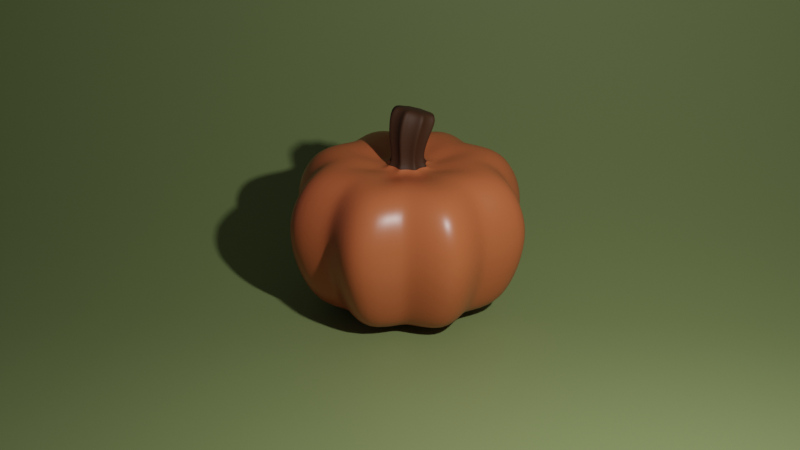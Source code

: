 # Source: pumpkin.blend  (saved by Blender 3.6.11; exported with 4.5.12 LTS)
import bpy
from mathutils import Matrix  # noqa: F401  (used for matrix-valued properties, if any)

bpy.ops.wm.read_factory_settings(use_empty=True)
scene = bpy.context.scene
scene.name = 'Scene'

# ---- collections
col_collection = bpy.data.collections.new('Collection'); scene.collection.children.link(col_collection)

# ---- materials (node trees are filled in below, after node groups)
mat_pumpkin = bpy.data.materials.new('pumpkin')
mat_pumpkin.use_transparent_shadow = False
mat_stem = bpy.data.materials.new('stem')
mat_stem.use_transparent_shadow = False
mat_backdrop = bpy.data.materials.new('backdrop')
mat_backdrop.use_transparent_shadow = False

# ---- material node trees
mat_pumpkin.use_nodes = True; mat_pumpkin.node_tree.nodes.clear()
_N = mat_pumpkin.node_tree.nodes; _L = mat_pumpkin.node_tree.links
n0 = _N.new('ShaderNodeBsdfPrincipled'); n0.name = 'Principled BSDF'; n0.location = (10, 300)
n0.distribution = 'GGX'
n0.subsurface_method = 'RANDOM_WALK_SKIN'
n0.inputs[0].default_value = (0.4936, 0.1193, 0.04273, 1.0)
n0.inputs[2].default_value = 0.35
n0.inputs[3].default_value = 1.45
n0.inputs[27].default_value = (0.0, 0.0, 0.0, 1.0)
n0.inputs[28].default_value = 1.0
n1 = _N.new('ShaderNodeOutputMaterial'); n1.name = 'Material Output'; n1.location = (300, 300)
_L.new(n0.outputs[0], n1.inputs[0])
n1.is_active_output = True
mat_stem.use_nodes = True; mat_stem.node_tree.nodes.clear()
_N = mat_stem.node_tree.nodes; _L = mat_stem.node_tree.links
n0 = _N.new('ShaderNodeBsdfPrincipled'); n0.name = 'Principled BSDF'; n0.location = (-4, 295)
n0.distribution = 'GGX'
n0.subsurface_method = 'RANDOM_WALK_SKIN'
n0.inputs[0].default_value = (0.04364, 0.01455, 0.003033, 1.0)
n0.inputs[2].default_value = 0.7076
n0.inputs[3].default_value = 1.45
n0.inputs[27].default_value = (0.0, 0.0, 0.0, 1.0)
n0.inputs[28].default_value = 1.0
n1 = _N.new('ShaderNodeOutputMaterial'); n1.name = 'Material Output'; n1.location = (286, 295)
_L.new(n0.outputs[0], n1.inputs[0])
n1.is_active_output = True
mat_backdrop.use_nodes = True; mat_backdrop.node_tree.nodes.clear()
_N = mat_backdrop.node_tree.nodes; _L = mat_backdrop.node_tree.links
n0 = _N.new('ShaderNodeBsdfPrincipled'); n0.name = 'Principled BSDF'; n0.location = (10, 300)
n0.distribution = 'GGX'
n0.subsurface_method = 'RANDOM_WALK_SKIN'
n0.inputs[0].default_value = (0.2155, 0.2715, 0.1061, 1.0)
n0.inputs[3].default_value = 1.45
n0.inputs[27].default_value = (0.0, 0.0, 0.0, 1.0)
n0.inputs[28].default_value = 1.0
n1 = _N.new('ShaderNodeOutputMaterial'); n1.name = 'Material Output'; n1.location = (300, 300)
_L.new(n0.outputs[0], n1.inputs[0])
n1.is_active_output = True

# ---- world
world_world = bpy.data.worlds.new('World'); scene.world = world_world
world_world.use_nodes = True; world_world.node_tree.nodes.clear()
_N = world_world.node_tree.nodes; _L = world_world.node_tree.links
n0 = _N.new('ShaderNodeOutputWorld'); n0.name = 'World Output'; n0.location = (300, 300)
n1 = _N.new('ShaderNodeBackground'); n1.name = 'Background'; n1.location = (10, 300)
n1.inputs[0].default_value = (0.05088, 0.05088, 0.05088, 1.0)
_L.new(n1.outputs[0], n0.inputs[0])
n0.is_active_output = True
world_world.color = (0.05088, 0.05088, 0.05088)
world_world.use_sun_shadow = False
world_world.sun_shadow_jitter_overblur = 0.0

# ---- cameras
cam_camera = bpy.data.cameras.new('Camera')
cam_camera.clip_end = 100.0
cam_camera.ortho_scale = 7.314

# ---- lights
light_light = bpy.data.lights.new('Light', 'POINT')
light_light.transmission_factor = 0.0
light_light.energy = 700.0
light_light.shadow_soft_size = 0.1
light_light.shadow_maximum_resolution = 0.006
light_light.use_absolute_resolution = True

# ---- meshes
me_sphere = bpy.data.meshes.new('Sphere')
me_sphere.from_pydata([(0.04304, 0.1039, 0.5262), (0.1671, 0.4035, 0.6079), (0.2426, 0.5857, 0.629), (0.3088, 0.7455, 0.6052), (0.3631, 0.8766, 0.5206), (0.4035, 0.9741, 0.3774), (0.4279, 1.033, 0.1939), (0.4271, 1.031, -0.0122), (0.4055, 0.9789, -0.2137), (0.3755, 0.9065, -0.3895), (0.3379, 0.8158, -0.5228), (0.2874, 0.6938, -0.6015), (0.2258, 0.5451, -0.6237), (0.1555, 0.3755, -0.6041), (0.07929, 0.1914, -0.5699), (0.1039, 0.04304, 0.5262), (0.4035, 0.1671, 0.6079), (0.5857, 0.2426, 0.629), (0.7455, 0.3088, 0.6052), (0.8766, 0.3631, 0.5206), (0.9741, 0.4035, 0.3774), (1.033, 0.4279, 0.1939), (1.031, 0.4271, -0.0122), (0.9789, 0.4055, -0.2137), (0.9065, 0.3755, -0.3895), (0.8158, 0.3379, -0.5228), (0.6938, 0.2874, -0.6015), (0.5451, 0.2258, -0.6237), (0.3755, 0.1555, -0.6041), (0.1914, 0.07929, -0.5699), (0.1039, -0.04304, 0.5262), (0.4035, -0.1671, 0.6079), (0.5857, -0.2426, 0.629), (0.7455, -0.3088, 0.6052), (0.8766, -0.3631, 0.5206), (0.9741, -0.4035, 0.3774), (1.033, -0.4279, 0.1939), (1.031, -0.4271, -0.0122), (0.9789, -0.4055, -0.2137), (0.9065, -0.3755, -0.3895), (0.8158, -0.3379, -0.5228), (0.6938, -0.2874, -0.6015), (0.5451, -0.2258, -0.6237), (0.3755, -0.1555, -0.6041), (0.1914, -0.07929, -0.5699), (0.04304, -0.1039, 0.5262), (0.1671, -0.4035, 0.6079), (0.2426, -0.5858, 0.629), (0.3088, -0.7455, 0.6052), (0.3631, -0.8766, 0.5206), (0.4035, -0.9741, 0.3774), (0.4279, -1.033, 0.1939), (0.4271, -1.031, -0.0122), (0.4055, -0.9789, -0.2137), (0.3755, -0.9065, -0.3895), (0.3379, -0.8158, -0.5228), (0.2874, -0.6938, -0.6015), (0.2258, -0.5451, -0.6237), (0.1555, -0.3755, -0.6041), (0.07929, -0.1914, -0.5699), (-0.04304, -0.1039, 0.5262), (-0.1671, -0.4035, 0.6079), (-0.2426, -0.5857, 0.629), (-0.3088, -0.7455, 0.6052), (-0.3631, -0.8766, 0.5206), (-0.4035, -0.9741, 0.3774), (-0.4279, -1.033, 0.1939), (-0.4271, -1.031, -0.0122), (-0.4055, -0.9789, -0.2137), (-0.3755, -0.9065, -0.3895), (-0.3379, -0.8158, -0.5228), (-0.2874, -0.6938, -0.6015), (-0.2258, -0.5451, -0.6237), (-0.1555, -0.3755, -0.6041), (-0.07929, -0.1914, -0.5699), (-0.1039, -0.04304, 0.5262), (-0.4035, -0.1671, 0.6079), (-0.5858, -0.2426, 0.629), (-0.7455, -0.3088, 0.6052), (-0.8766, -0.3631, 0.5206), (-0.9741, -0.4035, 0.3774), (-1.033, -0.4279, 0.1939), (-1.031, -0.4271, -0.0122), (-0.9789, -0.4055, -0.2137), (-0.9065, -0.3755, -0.3895), (-0.8158, -0.3379, -0.5228), (-0.6938, -0.2874, -0.6015), (-0.5451, -0.2258, -0.6237), (-0.3755, -0.1555, -0.6041), (-0.1914, -0.07929, -0.5699), (-0.1039, 0.04304, 0.5262), (-0.4035, 0.1671, 0.6079), (-0.5857, 0.2426, 0.629), (-0.7455, 0.3088, 0.6052), (-0.8766, 0.3631, 0.5206), (-0.9741, 0.4035, 0.3774), (-1.033, 0.4279, 0.1939), (-1.031, 0.4271, -0.0122), (-0.9789, 0.4055, -0.2137), (-0.9065, 0.3755, -0.3895), (-0.8158, 0.3379, -0.5228), (-0.6938, 0.2874, -0.6015), (-0.5451, 0.2258, -0.6237), (-0.3755, 0.1555, -0.6041), (-0.1914, 0.07929, -0.5699), (-0.04304, 0.1039, 0.5262), (-0.1671, 0.4035, 0.6079), (-0.2426, 0.5858, 0.629), (-0.3088, 0.7455, 0.6052), (-0.3631, 0.8766, 0.5206), (-0.4035, 0.9741, 0.3774), (-0.4279, 1.033, 0.1939), (-0.4271, 1.031, -0.0122), (-0.4055, 0.9789, -0.2137), (-0.3755, 0.9065, -0.3895), (-0.3379, 0.8158, -0.5228), (-0.2874, 0.6938, -0.6015), (-0.2258, 0.5451, -0.6237), (-0.1555, 0.3755, -0.6041), (-0.07929, 0.1914, -0.5699), (-0.0182, 0.09131, 0.5262), (0.0182, 0.09131, 0.5262), (0.03603, 0.3498, 0.6079), (-0.03603, 0.3498, 0.6079), (0.036, 0.6424, 0.6052), (-0.036, 0.6424, 0.6052), (-0.03595, 0.8379, 0.3774), (0.03595, 0.8379, 0.3774), (0.0359, 0.8882, 0.1938), (-0.0359, 0.8882, 0.1938), (0.034, 0.8413, -0.2139), (-0.034, 0.8413, -0.2139), (0.03348, 0.7022, -0.5228), (-0.03348, 0.7022, -0.5228), (-0.03352, 0.4706, -0.6237), (0.03352, 0.4706, -0.6237), (0.03353, 0.3255, -0.6041), (-0.03353, 0.3255, -0.6041), (0.03353, 0.1681, -0.5699), (-0.03353, 0.1681, -0.5699), (0.05159, 0.07748, 0.5262), (0.07733, 0.05173, 0.5262), (0.2727, 0.2219, 0.6079), (0.2217, 0.2728, 0.6079), (0.3829, 0.3322, 0.629), (0.332, 0.3831, 0.629), (0.4796, 0.4288, 0.6052), (0.4287, 0.4797, 0.6052), (0.5589, 0.5081, 0.5206), (0.508, 0.559, 0.5206), (0.6178, 0.5671, 0.3774), (0.5669, 0.6179, 0.3774), (0.6533, 0.6027, 0.1938), (0.6026, 0.6535, 0.1938), (0.6512, 0.6017, -0.0125), (0.6016, 0.6514, -0.0125), (0.6188, 0.5709, -0.2139), (0.5707, 0.619, -0.2139), (0.5749, 0.5277, -0.3895), (0.5276, 0.5751, -0.3895), (0.5201, 0.4729, -0.5228), (0.4727, 0.5202, -0.5228), (0.4463, 0.3991, -0.6015), (0.3989, 0.4464, -0.6015), (0.3564, 0.3091, -0.6237), (0.309, 0.3565, -0.6237), (0.2538, 0.2065, -0.6041), (0.2064, 0.2539, -0.6041), (0.1424, 0.09517, -0.5699), (0.09502, 0.1426, -0.5699), (0.09116, 0.01835, 0.5262), (0.09116, -0.01805, 0.5262), (0.3496, -0.03588, 0.6079), (0.3496, 0.03617, 0.6079), (0.5055, -0.03586, 0.629), (0.5055, 0.03616, 0.629), (0.6422, -0.03585, 0.6052), (0.6422, 0.03614, 0.6052), (0.7544, -0.03582, 0.5206), (0.7544, 0.03612, 0.5206), (0.8377, -0.0358, 0.3774), (0.8377, 0.0361, 0.3774), (0.888, -0.03575, 0.1938), (0.888, 0.03605, 0.1938), (0.8858, -0.03497, -0.0125), (0.8858, 0.03527, -0.0125), (0.8411, -0.03386, -0.2139), (0.8411, 0.03415, -0.2139), (0.7796, -0.03331, -0.3895), (0.7796, 0.03361, -0.3895), (0.702, -0.03333, -0.5228), (0.702, 0.03363, -0.5228), (0.5977, -0.03335, -0.6015), (0.5977, 0.03365, -0.6015), (0.4705, -0.03337, -0.6237), (0.4705, 0.03366, -0.6237), (0.3254, -0.03338, -0.6041), (0.3254, 0.03368, -0.6041), (0.1679, -0.03338, -0.5699), (0.1679, 0.03368, -0.5699), (0.07733, -0.05144, 0.5262), (0.05159, -0.07718, 0.5262), (0.2217, -0.2725, 0.6079), (0.2727, -0.2216, 0.6079), (0.332, -0.3828, 0.629), (0.3829, -0.3319, 0.629), (0.4287, -0.4794, 0.6052), (0.4796, -0.4285, 0.6052), (0.508, -0.5587, 0.5206), (0.5589, -0.5078, 0.5206), (0.5669, -0.6176, 0.3774), (0.6178, -0.5668, 0.3774), (0.6026, -0.6532, 0.1938), (0.6533, -0.6024, 0.1938), (0.6015, -0.6511, -0.0125), (0.6512, -0.6014, -0.0125), (0.5707, -0.6187, -0.2139), (0.6188, -0.5706, -0.2139), (0.5276, -0.5748, -0.3895), (0.5749, -0.5274, -0.3895), (0.4727, -0.5199, -0.5228), (0.5201, -0.4726, -0.5228), (0.3989, -0.4461, -0.6015), (0.4463, -0.3988, -0.6015), (0.309, -0.3562, -0.6237), (0.3564, -0.3088, -0.6237), (0.2064, -0.2536, -0.6041), (0.2538, -0.2062, -0.6041), (0.09502, -0.1423, -0.5699), (0.1424, -0.09487, -0.5699), (0.0182, -0.09101, 0.5262), (-0.0182, -0.09101, 0.5262), (-0.03603, -0.3495, 0.6079), (0.03603, -0.3495, 0.6079), (-0.03601, -0.5054, 0.629), (0.03601, -0.5054, 0.629), (-0.036, -0.6421, 0.6052), (0.036, -0.6421, 0.6052), (-0.03597, -0.7542, 0.5206), (0.03597, -0.7542, 0.5206), (-0.03595, -0.8376, 0.3774), (0.03595, -0.8376, 0.3774), (-0.0359, -0.8879, 0.1938), (0.0359, -0.8879, 0.1938), (-0.03512, -0.8857, -0.0125), (0.03512, -0.8857, -0.0125), (-0.034, -0.841, -0.2139), (0.034, -0.841, -0.2139), (-0.03346, -0.7794, -0.3895), (0.03346, -0.7794, -0.3895), (-0.03348, -0.7019, -0.5228), (0.03348, -0.7019, -0.5228), (-0.0335, -0.5975, -0.6015), (0.0335, -0.5975, -0.6015), (-0.03352, -0.4703, -0.6237), (0.03351, -0.4703, -0.6237), (-0.03353, -0.3252, -0.6041), (0.03353, -0.3252, -0.6041), (-0.03353, -0.1678, -0.5699), (0.03353, -0.1678, -0.5699), (0.03353, 0.08111, -0.5605), (0.08096, 0.03368, -0.5605), (0.08096, -0.03339, -0.5605), (0.03353, -0.08081, -0.5605), (-0.03353, -0.08081, -0.5605), (-0.08096, -0.03339, -0.5605), (-0.08096, 0.03368, -0.5605), (-0.03353, 0.08111, -0.5605), (-0.05159, -0.07718, 0.5262), (-0.07733, -0.05144, 0.5262), (-0.2727, -0.2216, 0.6079), (-0.2217, -0.2725, 0.6079), (-0.3829, -0.3319, 0.629), (-0.332, -0.3828, 0.629), (-0.4796, -0.4285, 0.6052), (-0.4287, -0.4794, 0.6052), (-0.5589, -0.5078, 0.5206), (-0.508, -0.5587, 0.5206), (-0.6178, -0.5668, 0.3774), (-0.5669, -0.6176, 0.3774), (-0.6533, -0.6024, 0.1938), (-0.6026, -0.6532, 0.1938), (-0.6512, -0.6014, -0.0125), (-0.6016, -0.6511, -0.0125), (-0.6188, -0.5706, -0.2139), (-0.5707, -0.6187, -0.2139), (-0.5749, -0.5274, -0.3895), (-0.5276, -0.5748, -0.3895), (-0.5201, -0.4726, -0.5228), (-0.4727, -0.5199, -0.5228), (-0.4463, -0.3988, -0.6015), (-0.3989, -0.4461, -0.6015), (-0.3564, -0.3088, -0.6237), (-0.309, -0.3562, -0.6237), (-0.2538, -0.2062, -0.6041), (-0.2064, -0.2536, -0.6041), (-0.1424, -0.09487, -0.5699), (-0.09502, -0.1423, -0.5699), (-0.09116, 0.01835, 0.5262), (-0.09116, -0.01805, 0.5262), (-0.3496, 0.03617, 0.6079), (-0.3496, -0.03588, 0.6079), (-0.5055, 0.03616, 0.629), (-0.5055, -0.03586, 0.629), (-0.6422, 0.03615, 0.6052), (-0.6422, -0.03585, 0.6052), (-0.7544, 0.03612, 0.5206), (-0.7544, -0.03582, 0.5206), (-0.8377, 0.0361, 0.3774), (-0.8377, -0.0358, 0.3774), (-0.888, 0.03605, 0.1938), (-0.888, -0.03575, 0.1938), (-0.8858, 0.03527, -0.0125), (-0.8858, -0.03497, -0.0125), (-0.8411, 0.03415, -0.2139), (-0.8411, -0.03386, -0.2139), (-0.7796, 0.03361, -0.3895), (-0.7796, -0.03331, -0.3895), (-0.702, 0.03363, -0.5228), (-0.702, -0.03333, -0.5228), (-0.5977, 0.03365, -0.6015), (-0.5977, -0.03335, -0.6015), (-0.4705, 0.03366, -0.6237), (-0.4705, -0.03337, -0.6237), (-0.3254, 0.03368, -0.6041), (-0.3254, -0.03338, -0.6041), (-0.1679, 0.03368, -0.5699), (-0.1679, -0.03338, -0.5699), (-0.07733, 0.05173, 0.5262), (-0.05158, 0.07748, 0.5262), (-0.2217, 0.2728, 0.6079), (-0.2727, 0.2219, 0.6079), (-0.332, 0.3831, 0.629), (-0.3829, 0.3322, 0.629), (-0.4287, 0.4797, 0.6052), (-0.4796, 0.4288, 0.6052), (-0.508, 0.559, 0.5206), (-0.5589, 0.5081, 0.5206), (-0.5669, 0.6179, 0.3774), (-0.6178, 0.5671, 0.3774), (-0.6026, 0.6535, 0.1938), (-0.6533, 0.6027, 0.1938), (-0.6015, 0.6514, -0.0125), (-0.6512, 0.6017, -0.0125), (-0.5707, 0.619, -0.2139), (-0.6188, 0.5709, -0.2139), (-0.5276, 0.5751, -0.3895), (-0.5749, 0.5277, -0.3895), (-0.4727, 0.5202, -0.5228), (-0.5201, 0.4729, -0.5228), (-0.3989, 0.4464, -0.6015), (-0.4463, 0.3991, -0.6015), (-0.309, 0.3565, -0.6237), (-0.3564, 0.3091, -0.6237), (-0.2064, 0.2539, -0.6041), (-0.2538, 0.2065, -0.6041), (-0.09502, 0.1426, -0.5699), (-0.1424, 0.09517, -0.5699), (0.03601, 0.5057, 0.629), (-0.03601, 0.5057, 0.629), (0.03597, 0.7545, 0.5206), (-0.03597, 0.7545, 0.5206), (0.03512, 0.886, -0.0125), (-0.03512, 0.886, -0.0125), (0.03346, 0.7797, -0.3895), (-0.03346, 0.7797, -0.3895), (0.0335, 0.5978, -0.6015), (-0.0335, 0.5978, -0.6015), (-0.08699, 0.1105, 1.036), (-0.08699, 0.04175, 1.058), (-0.03603, -0.006882, 1.074), (0.03603, -0.006882, 1.074), (0.08699, 0.04175, 1.058), (0.08699, 0.1105, 1.036), (0.03603, 0.1592, 1.02), (-0.03603, 0.1592, 1.02), (-0.03655, 0.2431, 0.9653), (0.03655, 0.2431, 0.9653), (0.1036, 0.2166, 0.9738), (0.1553, 0.1673, 0.9898), (0.183, 0.1033, 1.01), (0.183, 0.03355, 1.033), (0.1553, -0.03042, 1.054), (0.1036, -0.07975, 1.069), (0.03655, -0.1062, 1.078), (-0.03655, -0.1062, 1.078), (-0.1036, -0.07975, 1.069), (-0.1553, -0.03042, 1.054), (-0.183, 0.1033, 1.01), (-0.183, 0.03355, 1.033), (-0.1553, 0.1673, 0.9898), (-0.1036, 0.2166, 0.9738), (-0.08643, 0.2695, 0.9593), (0.08643, 0.2695, 0.9593), (0.2087, 0.1529, 0.9958), (0.2087, -0.0121, 1.047), (0.08643, -0.1287, 1.084), (-0.08643, -0.1287, 1.084), (-0.2087, -0.0121, 1.047), (-0.2087, 0.1529, 0.9958), (-0.02911, -0.1596, 0.8542), (-0.06884, -0.1801, 0.8578), (-0.0825, -0.1383, 0.8492), (0.1662, 0.04694, 0.8054), (-0.1458, -0.04694, 0.8274), (-0.0825, 0.1006, 0.7923), (0.1237, 0.06087, 0.8018), (0.02911, 0.122, 0.7872), (-0.1237, 0.06087, 0.8018), (0.0825, 0.1006, 0.7923), (0.06884, 0.141, 0.7837), (-0.02911, 0.122, 0.7872), (-0.06884, 0.141, 0.7837), (0.02911, -0.1596, 0.8542), (0.06884, -0.1801, 0.8578), (-0.1662, -0.08604, 0.8361), (-0.1237, -0.0985, 0.8397), (0.1458, -0.04694, 0.8274), (0.1458, 0.009302, 0.814), (-0.1662, 0.04694, 0.8054), (-0.1458, 0.009302, 0.814), (0.0825, -0.1383, 0.8492), (0.1237, -0.0985, 0.8397), (0.1662, -0.08604, 0.8361)], [], [(366, 132, 10, 11), (107, 106, 123, 359), (116, 115, 133, 367), (109, 108, 125, 361), (132, 364, 9, 10), (124, 358, 2, 3), (117, 116, 367, 134), (110, 109, 361, 126), (135, 366, 11, 12), (127, 360, 4, 5), (260, 138, 14), (112, 111, 129, 363), (267, 119, 139), (114, 113, 131, 365), (403, 406, 379, 394), (144, 142, 16, 17), (261, 168, 29), (158, 156, 23, 24), (401, 400, 385, 397), (160, 158, 24, 25), (146, 144, 17, 18), (162, 160, 25, 26), (148, 146, 18, 19), (164, 162, 26, 27), (150, 148, 19, 20), (166, 164, 27, 28), (152, 150, 20, 21), (168, 166, 28, 29), (154, 152, 21, 22), (260, 14, 169), (156, 154, 22, 23), (4, 3, 147, 149), (12, 11, 163, 165), (5, 4, 149, 151), (13, 12, 165, 167), (6, 5, 151, 153), (14, 13, 167, 169), (7, 6, 153, 155), (1, 0, 140, 143), (172, 171, 30, 31), (8, 7, 155, 157), (400, 413, 384, 385), (9, 8, 157, 159), (2, 1, 143, 145), (10, 9, 159, 161), (3, 2, 145, 147), (11, 10, 161, 163), (188, 186, 38, 39), (402, 401, 397, 386), (190, 188, 39, 40), (176, 174, 32, 33), (192, 190, 40, 41), (178, 176, 33, 34), (194, 192, 41, 42), (180, 178, 34, 35), (196, 194, 42, 43), (182, 180, 35, 36), (198, 196, 43, 44), (184, 182, 36, 37), (261, 29, 199), (186, 184, 37, 38), (174, 172, 31, 32), (262, 198, 44), (27, 26, 193, 195), (20, 19, 179, 181), (28, 27, 195, 197), (21, 20, 181, 183), (29, 28, 197, 199), (22, 21, 183, 185), (16, 15, 170, 173), (202, 201, 45, 46), (23, 22, 185, 187), (416, 402, 386, 387), (24, 23, 187, 189), (17, 16, 173, 175), (25, 24, 189, 191), (18, 17, 175, 177), (26, 25, 191, 193), (19, 18, 177, 179), (220, 218, 54, 55), (206, 204, 47, 48), (222, 220, 55, 56), (208, 206, 48, 49), (224, 222, 56, 57), (210, 208, 49, 50), (226, 224, 57, 58), (212, 210, 50, 51), (228, 226, 58, 59), (214, 212, 51, 52), (262, 44, 229), (216, 214, 52, 53), (204, 202, 46, 47), (263, 228, 59), (218, 216, 53, 54), (418, 403, 394, 380), (43, 42, 225, 227), (36, 35, 211, 213), (44, 43, 227, 229), (37, 36, 213, 215), (31, 30, 200, 203), (232, 231, 60, 61), (38, 37, 215, 217), (404, 415, 398, 389), (39, 38, 217, 219), (32, 31, 203, 205), (40, 39, 219, 221), (33, 32, 205, 207), (41, 40, 221, 223), (34, 33, 207, 209), (42, 41, 223, 225), (35, 34, 209, 211), (236, 234, 62, 63), (252, 250, 70, 71), (238, 236, 63, 64), (254, 252, 71, 72), (240, 238, 64, 65), (256, 254, 72, 73), (242, 240, 65, 66), (258, 256, 73, 74), (244, 242, 66, 67), (263, 59, 259), (246, 244, 67, 68), (234, 232, 61, 62), (264, 258, 74), (248, 246, 68, 69), (410, 407, 377, 393), (250, 248, 69, 70), (51, 50, 241, 243), (59, 58, 257, 259), (52, 51, 243, 245), (46, 45, 230, 233), (264, 74, 297), (53, 52, 245, 247), (420, 404, 389, 388), (54, 53, 247, 249), (47, 46, 233, 235), (55, 54, 249, 251), (48, 47, 235, 237), (56, 55, 251, 253), (49, 48, 237, 239), (57, 56, 253, 255), (50, 49, 239, 241), (58, 57, 255, 257), (290, 288, 85, 86), (276, 274, 78, 79), (292, 290, 86, 87), (278, 276, 79, 80), (294, 292, 87, 88), (280, 278, 80, 81), (296, 294, 88, 89), (282, 280, 81, 82), (414, 421, 383, 396), (284, 282, 82, 83), (272, 270, 76, 77), (265, 296, 89), (286, 284, 83, 84), (405, 408, 390, 391), (288, 286, 84, 85), (274, 272, 77, 78), (74, 73, 295, 297), (67, 66, 281, 283), (61, 60, 268, 271), (265, 89, 327), (68, 67, 283, 285), (412, 405, 391, 392), (69, 68, 285, 287), (62, 61, 271, 273), (70, 69, 287, 289), (63, 62, 273, 275), (71, 70, 289, 291), (64, 63, 275, 277), (72, 71, 291, 293), (65, 64, 277, 279), (73, 72, 293, 295), (66, 65, 279, 281), (306, 304, 93, 94), (322, 320, 101, 102), (308, 306, 94, 95), (324, 322, 102, 103), (310, 308, 95, 96), (326, 324, 103, 104), (312, 310, 96, 97), (330, 329, 105, 106), (314, 312, 97, 98), (300, 298, 90, 91), (266, 326, 104), (316, 314, 98, 99), (302, 300, 91, 92), (318, 316, 99, 100), (304, 302, 92, 93), (320, 318, 100, 101), (82, 81, 311, 313), (406, 409, 378, 379), (266, 104, 357), (83, 82, 313, 315), (76, 75, 299, 301), (84, 83, 315, 317), (77, 76, 301, 303), (85, 84, 317, 319), (78, 77, 303, 305), (86, 85, 319, 321), (79, 78, 305, 307), (87, 86, 321, 323), (80, 79, 307, 309), (88, 87, 323, 325), (81, 80, 309, 311), (89, 88, 325, 327), (352, 350, 116, 117), (338, 336, 109, 110), (354, 352, 117, 118), (340, 338, 110, 111), (356, 354, 118, 119), (342, 340, 111, 112), (344, 342, 112, 113), (407, 411, 376, 377), (267, 356, 119), (346, 344, 113, 114), (332, 330, 106, 107), (348, 346, 114, 115), (334, 332, 107, 108), (350, 348, 115, 116), (336, 334, 108, 109), (270, 269, 75, 76), (98, 97, 343, 345), (91, 90, 328, 331), (99, 98, 345, 347), (92, 91, 331, 333), (100, 99, 347, 349), (93, 92, 333, 335), (101, 100, 349, 351), (94, 93, 335, 337), (102, 101, 351, 353), (95, 94, 337, 339), (103, 102, 353, 355), (96, 95, 339, 341), (104, 103, 355, 357), (97, 96, 341, 343), (408, 419, 399, 390), (119, 118, 137, 139), (362, 128, 6, 7), (136, 135, 12, 13), (128, 127, 5, 6), (138, 136, 13, 14), (130, 362, 7, 8), (358, 122, 1, 2), (142, 141, 15, 16), (364, 130, 8, 9), (122, 121, 0, 1), (113, 112, 363, 131), (360, 124, 3, 4), (118, 117, 134, 137), (111, 110, 126, 129), (115, 114, 365, 133), (108, 107, 359, 125), (260, 261, 262, 263, 264, 265, 266, 267), (409, 410, 393, 378), (121, 122, 123, 120), (127, 128, 129, 126), (135, 136, 137, 134), (136, 138, 139, 137), (141, 142, 143, 140), (142, 144, 145, 143), (144, 146, 147, 145), (146, 148, 149, 147), (148, 150, 151, 149), (150, 152, 153, 151), (152, 154, 155, 153), (154, 156, 157, 155), (156, 158, 159, 157), (158, 160, 161, 159), (160, 162, 163, 161), (162, 164, 165, 163), (164, 166, 167, 165), (166, 168, 169, 167), (171, 172, 173, 170), (172, 174, 175, 173), (174, 176, 177, 175), (176, 178, 179, 177), (178, 180, 181, 179), (180, 182, 183, 181), (182, 184, 185, 183), (184, 186, 187, 185), (186, 188, 189, 187), (188, 190, 191, 189), (190, 192, 193, 191), (192, 194, 195, 193), (194, 196, 197, 195), (196, 198, 199, 197), (201, 202, 203, 200), (202, 204, 205, 203), (204, 206, 207, 205), (206, 208, 209, 207), (208, 210, 211, 209), (210, 212, 213, 211), (212, 214, 215, 213), (214, 216, 217, 215), (216, 218, 219, 217), (218, 220, 221, 219), (220, 222, 223, 221), (222, 224, 225, 223), (224, 226, 227, 225), (226, 228, 229, 227), (231, 232, 233, 230), (232, 234, 235, 233), (234, 236, 237, 235), (236, 238, 239, 237), (238, 240, 241, 239), (240, 242, 243, 241), (242, 244, 245, 243), (244, 246, 247, 245), (246, 248, 249, 247), (248, 250, 251, 249), (250, 252, 253, 251), (252, 254, 255, 253), (254, 256, 257, 255), (256, 258, 259, 257), (269, 270, 271, 268), (270, 272, 273, 271), (272, 274, 275, 273), (274, 276, 277, 275), (276, 278, 279, 277), (278, 280, 281, 279), (280, 282, 283, 281), (282, 284, 285, 283), (284, 286, 287, 285), (286, 288, 289, 287), (288, 290, 291, 289), (290, 292, 293, 291), (292, 294, 295, 293), (294, 296, 297, 295), (411, 412, 392, 376), (298, 300, 301, 299), (300, 302, 303, 301), (302, 304, 305, 303), (304, 306, 307, 305), (306, 308, 309, 307), (308, 310, 311, 309), (310, 312, 313, 311), (312, 314, 315, 313), (314, 316, 317, 315), (316, 318, 319, 317), (318, 320, 321, 319), (320, 322, 323, 321), (322, 324, 325, 323), (324, 326, 327, 325), (329, 330, 331, 328), (330, 332, 333, 331), (332, 334, 335, 333), (334, 336, 337, 335), (336, 338, 339, 337), (338, 340, 341, 339), (340, 342, 343, 341), (342, 344, 345, 343), (344, 346, 347, 345), (346, 348, 349, 347), (348, 350, 351, 349), (350, 352, 353, 351), (352, 354, 355, 353), (354, 356, 357, 355), (413, 414, 396, 384), (122, 358, 359, 123), (358, 124, 125, 359), (124, 360, 361, 125), (360, 127, 126, 361), (128, 362, 363, 129), (362, 130, 131, 363), (130, 364, 365, 131), (364, 132, 133, 365), (132, 366, 367, 133), (366, 135, 134, 367), (138, 260, 267, 139), (415, 416, 387, 398), (168, 261, 260, 169), (423, 417, 381, 395), (198, 262, 261, 199), (417, 418, 380, 381), (228, 263, 262, 229), (419, 420, 388, 399), (258, 264, 263, 259), (421, 422, 382, 383), (296, 265, 264, 297), (326, 266, 265, 327), (422, 423, 395, 382), (356, 267, 266, 357), (106, 105, 120, 123), (392, 375, 376), (377, 374, 393), (393, 374, 378), (379, 373, 394), (394, 373, 380), (381, 372, 395), (395, 372, 382), (383, 371, 396), (396, 371, 384), (385, 370, 397), (388, 368, 399), (397, 370, 386), (387, 369, 398), (399, 368, 390), (391, 375, 392), (398, 369, 389), (369, 370, 371, 372, 373, 374, 375, 368), (368, 388, 389, 369), (374, 377, 376, 375), (373, 379, 378, 374), (372, 381, 380, 373), (371, 383, 382, 372), (370, 385, 384, 371), (369, 387, 386, 370), (375, 391, 390, 368), (200, 30, 423, 422), (201, 200, 422, 421), (90, 298, 420, 419), (171, 170, 418, 417), (30, 171, 417, 423), (75, 269, 416, 415), (230, 45, 414, 413), (120, 105, 412, 411), (140, 0, 410, 409), (328, 90, 419, 408), (121, 120, 411, 407), (141, 140, 409, 406), (105, 329, 405, 412), (329, 328, 408, 405), (45, 201, 421, 414), (298, 299, 404, 420), (0, 121, 407, 410), (299, 75, 415, 404), (170, 15, 403, 418), (269, 268, 402, 416), (268, 60, 401, 402), (231, 230, 413, 400), (60, 231, 400, 401), (15, 141, 406, 403)])
me_sphere.polygons.foreach_set('use_smooth', [True] * 434)
me_sphere.polygons.foreach_set('material_index', [0, 0, 0, 0, 0, 0, 0, 0, 0, 0, 0, 0, 0, 0, 1, 0, 0, 0, 1, 0, 0, 0, 0, 0, 0, 0, 0, 0, 0, 0, 0, 0, 0, 0, 0, 0, 0, 0, 0, 0, 0, 1, 0, 0, 0, 0, 0, 0, 1, 0, 0, 0, 0, 0, 0, 0, 0, 0, 0, 0, 0, 0, 0, 0, 0, 0, 0, 0, 0, 0, 0, 0, 1, 0, 0, 0, 0, 0, 0, 0, 0, 0, 0, 0, 0, 0, 0, 0, 0, 0, 0, 0, 0, 0, 1, 0, 0, 0, 0, 0, 0, 0, 1, 0, 0, 0, 0, 0, 0, 0, 0, 0, 0, 0, 0, 0, 0, 0, 0, 0, 0, 0, 0, 0, 0, 1, 0, 0, 0, 0, 0, 0, 0, 1, 0, 0, 0, 0, 0, 0, 0, 0, 0, 0, 0, 0, 0, 0, 0, 0, 0, 1, 0, 0, 0, 0, 1, 0, 0, 0, 0, 0, 0, 0, 1, 0, 0, 0, 0, 0, 0, 0, 0, 0, 0, 0, 0, 0, 0, 0, 0, 0, 0, 0, 0, 0, 0, 0, 0, 0, 0, 0, 1, 0, 0, 0, 0, 0, 0, 0, 0, 0, 0, 0, 0, 0, 0, 0, 0, 0, 0, 0, 0, 0, 1, 0, 0, 0, 0, 0, 0, 0, 0, 0, 0, 0, 0, 0, 0, 0, 0, 0, 0, 0, 0, 0, 0, 1, 0, 0, 0, 0, 0, 0, 0, 0, 0, 0, 0, 0, 0, 0, 0, 0, 0, 1, 0, 0, 0, 0, 0, 0, 0, 0, 0, 0, 0, 0, 0, 0, 0, 0, 0, 0, 0, 0, 0, 0, 0, 0, 0, 0, 0, 0, 0, 0, 0, 0, 0, 0, 0, 0, 0, 0, 0, 0, 0, 0, 0, 0, 0, 0, 0, 0, 0, 0, 0, 0, 0, 0, 0, 0, 0, 0, 0, 0, 0, 0, 0, 0, 0, 0, 0, 0, 0, 0, 0, 0, 0, 0, 1, 0, 0, 0, 0, 0, 0, 0, 0, 0, 0, 0, 0, 0, 0, 0, 0, 0, 0, 0, 0, 0, 0, 0, 0, 0, 0, 0, 0, 1, 0, 0, 0, 0, 0, 0, 0, 0, 0, 0, 0, 1, 0, 1, 0, 1, 0, 1, 0, 1, 0, 0, 1, 0, 0, 1, 1, 1, 1, 1, 1, 1, 1, 1, 1, 1, 1, 1, 1, 1, 1, 1, 1, 1, 1, 1, 1, 1, 1, 1, 1, 1, 1, 1, 1, 1, 1, 1, 1, 1, 1, 1, 1, 1, 1, 1, 1, 1, 1, 1, 1, 1, 1, 1])
_uv = me_sphere.uv_layers.new(name='UVMap')
_uv.uv.foreach_set('vector', [0.7419, 0.25, 0.7431, 0.3125, 0.6875, 0.3125, 0.6875, 0.25, 0.8125, 0.8125, 0.8125, 0.875, 0.7649, 0.875, 0.7603, 0.8125, 0.8125, 0.25, 0.8125, 0.3125, 0.7569, 0.3125, 0.7581, 0.25, 0.8125, 0.6875, 0.8125, 0.75, 0.7581, 0.75, 0.7569, 0.6875, 0.7431, 0.3125, 0.7438, 0.375, 0.6875, 0.375, 0.6875, 0.3125, 0.7419, 0.75, 0.7397, 0.8125, 0.6875, 0.8125, 0.6875, 0.75, 0.8125, 0.1875, 0.8125, 0.25, 0.7581, 0.25, 0.7603, 0.1875, 0.8125, 0.625, 0.8125, 0.6875, 0.7569, 0.6875, 0.7562, 0.625, 0.7397, 0.1875, 0.7419, 0.25, 0.6875, 0.25, 0.6875, 0.1875, 0.7438, 0.625, 0.7431, 0.6875, 0.6875, 0.6875, 0.6875, 0.625, 0.7041, 0.02931, 0.7207, 0.0625, 0.6875, 0.0625, 0.8125, 0.5, 0.8125, 0.5625, 0.7558, 0.5625, 0.7557, 0.5, 0.7959, 0.02931, 0.8125, 0.0625, 0.7793, 0.0625, 0.8125, 0.375, 0.8125, 0.4375, 0.7558, 0.4375, 0.7562, 0.375, 0.5625, 0.9375, 0.5957, 0.9375, 0.5957, 0.9375, 0.5625, 0.9375, 0.6147, 0.8125, 0.6101, 0.875, 0.5625, 0.875, 0.5625, 0.8125, 0.5791, 0.02931, 0.5957, 0.0625, 0.5625, 0.0625, 0.6188, 0.375, 0.6192, 0.4375, 0.5625, 0.4375, 0.5625, 0.375, 0.1875, 0.9375, 0.2207, 0.9375, 0.2207, 0.9375, 0.1875, 0.9375, 0.6181, 0.3125, 0.6188, 0.375, 0.5625, 0.375, 0.5625, 0.3125, 0.6169, 0.75, 0.6147, 0.8125, 0.5625, 0.8125, 0.5625, 0.75, 0.6169, 0.25, 0.6181, 0.3125, 0.5625, 0.3125, 0.5625, 0.25, 0.6181, 0.6875, 0.6169, 0.75, 0.5625, 0.75, 0.5625, 0.6875, 0.6147, 0.1875, 0.6169, 0.25, 0.5625, 0.25, 0.5625, 0.1875, 0.6188, 0.625, 0.6181, 0.6875, 0.5625, 0.6875, 0.5625, 0.625, 0.6101, 0.125, 0.6147, 0.1875, 0.5625, 0.1875, 0.5625, 0.125, 0.6192, 0.5625, 0.6188, 0.625, 0.5625, 0.625, 0.5625, 0.5625, 0.5957, 0.0625, 0.6101, 0.125, 0.5625, 0.125, 0.5625, 0.0625, 0.6193, 0.5, 0.6192, 0.5625, 0.5625, 0.5625, 0.5625, 0.5, 0.6709, 0.02931, 0.6875, 0.0625, 0.6543, 0.0625, 0.6192, 0.4375, 0.6193, 0.5, 0.5625, 0.5, 0.5625, 0.4375, 0.6875, 0.6875, 0.6875, 0.75, 0.6331, 0.75, 0.6319, 0.6875, 0.6875, 0.1875, 0.6875, 0.25, 0.6331, 0.25, 0.6353, 0.1875, 0.6875, 0.625, 0.6875, 0.6875, 0.6319, 0.6875, 0.6312, 0.625, 0.6875, 0.125, 0.6875, 0.1875, 0.6353, 0.1875, 0.6399, 0.125, 0.6875, 0.5625, 0.6875, 0.625, 0.6312, 0.625, 0.6308, 0.5625, 0.6875, 0.0625, 0.6875, 0.125, 0.6399, 0.125, 0.6543, 0.0625, 0.6875, 0.5, 0.6875, 0.5625, 0.6308, 0.5625, 0.6307, 0.5, 0.6875, 0.875, 0.6875, 0.9375, 0.6543, 0.9375, 0.6399, 0.875, 0.4851, 0.875, 0.4707, 0.9375, 0.4375, 0.9375, 0.4375, 0.875, 0.6875, 0.4375, 0.6875, 0.5, 0.6307, 0.5, 0.6308, 0.4375, 0.2207, 0.9375, 0.2793, 0.9375, 0.2793, 0.9375, 0.2207, 0.9375, 0.6875, 0.375, 0.6875, 0.4375, 0.6308, 0.4375, 0.6312, 0.375, 0.6875, 0.8125, 0.6875, 0.875, 0.6399, 0.875, 0.6353, 0.8125, 0.6875, 0.3125, 0.6875, 0.375, 0.6312, 0.375, 0.6319, 0.3125, 0.6875, 0.75, 0.6875, 0.8125, 0.6353, 0.8125, 0.6331, 0.75, 0.6875, 0.25, 0.6875, 0.3125, 0.6319, 0.3125, 0.6331, 0.25, 0.4938, 0.375, 0.4942, 0.4375, 0.4375, 0.4375, 0.4375, 0.375, 0.1543, 0.9375, 0.1875, 0.9375, 0.1875, 0.9375, 0.1543, 0.9375, 0.4931, 0.3125, 0.4938, 0.375, 0.4375, 0.375, 0.4375, 0.3125, 0.4919, 0.75, 0.4897, 0.8125, 0.4375, 0.8125, 0.4375, 0.75, 0.4919, 0.25, 0.4931, 0.3125, 0.4375, 0.3125, 0.4375, 0.25, 0.4931, 0.6875, 0.4919, 0.75, 0.4375, 0.75, 0.4375, 0.6875, 0.4897, 0.1875, 0.4919, 0.25, 0.4375, 0.25, 0.4375, 0.1875, 0.4938, 0.625, 0.4931, 0.6875, 0.4375, 0.6875, 0.4375, 0.625, 0.4851, 0.125, 0.4897, 0.1875, 0.4375, 0.1875, 0.4375, 0.125, 0.4942, 0.5625, 0.4938, 0.625, 0.4375, 0.625, 0.4375, 0.5625, 0.4707, 0.0625, 0.4851, 0.125, 0.4375, 0.125, 0.4375, 0.0625, 0.4943, 0.5, 0.4942, 0.5625, 0.4375, 0.5625, 0.4375, 0.5, 0.5459, 0.02931, 0.5625, 0.0625, 0.5293, 0.0625, 0.4942, 0.4375, 0.4943, 0.5, 0.4375, 0.5, 0.4375, 0.4375, 0.4897, 0.8125, 0.4851, 0.875, 0.4375, 0.875, 0.4375, 0.8125, 0.4541, 0.02931, 0.4707, 0.0625, 0.4375, 0.0625, 0.5625, 0.1875, 0.5625, 0.25, 0.5081, 0.25, 0.5103, 0.1875, 0.5625, 0.625, 0.5625, 0.6875, 0.5069, 0.6875, 0.5062, 0.625, 0.5625, 0.125, 0.5625, 0.1875, 0.5103, 0.1875, 0.5149, 0.125, 0.5625, 0.5625, 0.5625, 0.625, 0.5062, 0.625, 0.5058, 0.5625, 0.5625, 0.0625, 0.5625, 0.125, 0.5149, 0.125, 0.5293, 0.0625, 0.5625, 0.5, 0.5625, 0.5625, 0.5058, 0.5625, 0.5057, 0.5, 0.5625, 0.875, 0.5625, 0.9375, 0.5293, 0.9375, 0.5149, 0.875, 0.3601, 0.875, 0.3457, 0.9375, 0.3125, 0.9375, 0.3125, 0.875, 0.5625, 0.4375, 0.5625, 0.5, 0.5057, 0.5, 0.5058, 0.4375, 0.09569, 0.9375, 0.1543, 0.9375, 0.1543, 0.9375, 0.09569, 0.9375, 0.5625, 0.375, 0.5625, 0.4375, 0.5058, 0.4375, 0.5062, 0.375, 0.5625, 0.8125, 0.5625, 0.875, 0.5149, 0.875, 0.5103, 0.8125, 0.5625, 0.3125, 0.5625, 0.375, 0.5062, 0.375, 0.5069, 0.3125, 0.5625, 0.75, 0.5625, 0.8125, 0.5103, 0.8125, 0.5081, 0.75, 0.5625, 0.25, 0.5625, 0.3125, 0.5069, 0.3125, 0.5081, 0.25, 0.5625, 0.6875, 0.5625, 0.75, 0.5081, 0.75, 0.5069, 0.6875, 0.3681, 0.3125, 0.3688, 0.375, 0.3125, 0.375, 0.3125, 0.3125, 0.3669, 0.75, 0.3647, 0.8125, 0.3125, 0.8125, 0.3125, 0.75, 0.3669, 0.25, 0.3681, 0.3125, 0.3125, 0.3125, 0.3125, 0.25, 0.3681, 0.6875, 0.3669, 0.75, 0.3125, 0.75, 0.3125, 0.6875, 0.3647, 0.1875, 0.3669, 0.25, 0.3125, 0.25, 0.3125, 0.1875, 0.3688, 0.625, 0.3681, 0.6875, 0.3125, 0.6875, 0.3125, 0.625, 0.3601, 0.125, 0.3647, 0.1875, 0.3125, 0.1875, 0.3125, 0.125, 0.3692, 0.5625, 0.3688, 0.625, 0.3125, 0.625, 0.3125, 0.5625, 0.3457, 0.0625, 0.3601, 0.125, 0.3125, 0.125, 0.3125, 0.0625, 0.3693, 0.5, 0.3692, 0.5625, 0.3125, 0.5625, 0.3125, 0.5, 0.4209, 0.02931, 0.4375, 0.0625, 0.4043, 0.0625, 0.3692, 0.4375, 0.3693, 0.5, 0.3125, 0.5, 0.3125, 0.4375, 0.3647, 0.8125, 0.3601, 0.875, 0.3125, 0.875, 0.3125, 0.8125, 0.3291, 0.02931, 0.3457, 0.0625, 0.3125, 0.0625, 0.3688, 0.375, 0.3692, 0.4375, 0.3125, 0.4375, 0.3125, 0.375, 0.5293, 0.9375, 0.5625, 0.9375, 0.5625, 0.9375, 0.5293, 0.9375, 0.4375, 0.125, 0.4375, 0.1875, 0.3853, 0.1875, 0.3899, 0.125, 0.4375, 0.5625, 0.4375, 0.625, 0.3812, 0.625, 0.3808, 0.5625, 0.4375, 0.0625, 0.4375, 0.125, 0.3899, 0.125, 0.4043, 0.0625, 0.4375, 0.5, 0.4375, 0.5625, 0.3808, 0.5625, 0.3807, 0.5, 0.4375, 0.875, 0.4375, 0.9375, 0.4043, 0.9375, 0.3899, 0.875, 0.2351, 0.875, 0.2207, 0.9375, 0.1875, 0.9375, 0.1875, 0.875, 0.4375, 0.4375, 0.4375, 0.5, 0.3807, 0.5, 0.3808, 0.4375, 0.02931, 0.9375, 0.0625, 0.9375, 0.0625, 0.9375, 0.02931, 0.9375, 0.4375, 0.375, 0.4375, 0.4375, 0.3808, 0.4375, 0.3812, 0.375, 0.4375, 0.8125, 0.4375, 0.875, 0.3899, 0.875, 0.3853, 0.8125, 0.4375, 0.3125, 0.4375, 0.375, 0.3812, 0.375, 0.3819, 0.3125, 0.4375, 0.75, 0.4375, 0.8125, 0.3853, 0.8125, 0.3831, 0.75, 0.4375, 0.25, 0.4375, 0.3125, 0.3819, 0.3125, 0.3831, 0.25, 0.4375, 0.6875, 0.4375, 0.75, 0.3831, 0.75, 0.3819, 0.6875, 0.4375, 0.1875, 0.4375, 0.25, 0.3831, 0.25, 0.3853, 0.1875, 0.4375, 0.625, 0.4375, 0.6875, 0.3819, 0.6875, 0.3812, 0.625, 0.2419, 0.75, 0.2397, 0.8125, 0.1875, 0.8125, 0.1875, 0.75, 0.2419, 0.25, 0.2431, 0.3125, 0.1875, 0.3125, 0.1875, 0.25, 0.2431, 0.6875, 0.2419, 0.75, 0.1875, 0.75, 0.1875, 0.6875, 0.2397, 0.1875, 0.2419, 0.25, 0.1875, 0.25, 0.1875, 0.1875, 0.2438, 0.625, 0.2431, 0.6875, 0.1875, 0.6875, 0.1875, 0.625, 0.2351, 0.125, 0.2397, 0.1875, 0.1875, 0.1875, 0.1875, 0.125, 0.2442, 0.5625, 0.2438, 0.625, 0.1875, 0.625, 0.1875, 0.5625, 0.2207, 0.0625, 0.2351, 0.125, 0.1875, 0.125, 0.1875, 0.0625, 0.2443, 0.5, 0.2442, 0.5625, 0.1875, 0.5625, 0.1875, 0.5, 0.2959, 0.02931, 0.3125, 0.0625, 0.2793, 0.0625, 0.2442, 0.4375, 0.2443, 0.5, 0.1875, 0.5, 0.1875, 0.4375, 0.2397, 0.8125, 0.2351, 0.875, 0.1875, 0.875, 0.1875, 0.8125, 0.2041, 0.02931, 0.2207, 0.0625, 0.1875, 0.0625, 0.2438, 0.375, 0.2442, 0.4375, 0.1875, 0.4375, 0.1875, 0.375, 0.6875, 0.9375, 0.7207, 0.9375, 0.7207, 0.9375, 0.6875, 0.9375, 0.2431, 0.3125, 0.2438, 0.375, 0.1875, 0.375, 0.1875, 0.3125, 0.3125, 0.5625, 0.3125, 0.625, 0.2562, 0.625, 0.2558, 0.5625, 0.3125, 0.0625, 0.3125, 0.125, 0.2649, 0.125, 0.2793, 0.0625, 0.3125, 0.5, 0.3125, 0.5625, 0.2558, 0.5625, 0.2557, 0.5, 0.3125, 0.875, 0.3125, 0.9375, 0.2793, 0.9375, 0.2649, 0.875, 0.1709, 0.02931, 0.1875, 0.0625, 0.1543, 0.0625, 0.3125, 0.4375, 0.3125, 0.5, 0.2557, 0.5, 0.2558, 0.4375, 0.0, 0.9359, 0.02931, 0.9375, 0.02931, 0.9375, 0.0, 0.9359, 0.3125, 0.375, 0.3125, 0.4375, 0.2558, 0.4375, 0.2562, 0.375, 0.3125, 0.8125, 0.3125, 0.875, 0.2649, 0.875, 0.2603, 0.8125, 0.3125, 0.3125, 0.3125, 0.375, 0.2562, 0.375, 0.2569, 0.3125, 0.3125, 0.75, 0.3125, 0.8125, 0.2603, 0.8125, 0.2581, 0.75, 0.3125, 0.25, 0.3125, 0.3125, 0.2569, 0.3125, 0.2581, 0.25, 0.3125, 0.6875, 0.3125, 0.75, 0.2581, 0.75, 0.2569, 0.6875, 0.3125, 0.1875, 0.3125, 0.25, 0.2581, 0.25, 0.2603, 0.1875, 0.3125, 0.625, 0.3125, 0.6875, 0.2569, 0.6875, 0.2562, 0.625, 0.3125, 0.125, 0.3125, 0.1875, 0.2603, 0.1875, 0.2649, 0.125, 0.1169, 0.25, 0.1181, 0.3125, 0.0625, 0.3125, 0.0625, 0.25, 0.1181, 0.6875, 0.1169, 0.75, 0.0625, 0.75, 0.0625, 0.6875, 0.1147, 0.1875, 0.1169, 0.25, 0.0625, 0.25, 0.0625, 0.1875, 0.1188, 0.625, 0.1181, 0.6875, 0.0625, 0.6875, 0.0625, 0.625, 0.1101, 0.125, 0.1147, 0.1875, 0.0625, 0.1875, 0.0625, 0.125, 0.1192, 0.5625, 0.1188, 0.625, 0.0625, 0.625, 0.0625, 0.5625, 0.09569, 0.0625, 0.1101, 0.125, 0.0625, 0.125, 0.0625, 0.0625, 0.1193, 0.5, 0.1192, 0.5625, 0.0625, 0.5625, 0.0625, 0.5, 0.3125, 0.9375, 0.3457, 0.9375, 0.3457, 0.9375, 0.3125, 0.9375, 0.1192, 0.4375, 0.1193, 0.5, 0.0625, 0.5, 0.0625, 0.4375, 0.1147, 0.8125, 0.1101, 0.875, 0.0625, 0.875, 0.0625, 0.8125, 0.0791, 0.02931, 0.09569, 0.0625, 0.0625, 0.0625, 0.1188, 0.375, 0.1192, 0.4375, 0.0625, 0.4375, 0.0625, 0.375, 0.8457, 0.9375, 0.9043, 0.9375, 0.9043, 0.9375, 0.8457, 0.9375, 0.1181, 0.3125, 0.1188, 0.375, 0.0625, 0.375, 0.0625, 0.3125, 0.1169, 0.75, 0.1147, 0.8125, 0.0625, 0.8125, 0.0625, 0.75, 0.1875, 0.0625, 0.1875, 0.125, 0.1399, 0.125, 0.1543, 0.0625, 0.1875, 0.5, 0.1875, 0.5625, 0.1308, 0.5625, 0.1307, 0.5, 0.1875, 0.875, 0.1875, 0.9375, 0.1543, 0.9375, 0.1399, 0.875, 0.0459, 0.02931, 0.0625, 0.0625, 0.02931, 0.0625, 0.1875, 0.4375, 0.1875, 0.5, 0.1307, 0.5, 0.1308, 0.4375, 0.8125, 0.9375, 0.8457, 0.9375, 0.8457, 0.9375, 0.8125, 0.9375, 0.1875, 0.375, 0.1875, 0.4375, 0.1308, 0.4375, 0.1312, 0.375, 0.1875, 0.8125, 0.1875, 0.875, 0.1399, 0.875, 0.1353, 0.8125, 0.1875, 0.3125, 0.1875, 0.375, 0.1312, 0.375, 0.1319, 0.3125, 0.1875, 0.75, 0.1875, 0.8125, 0.1353, 0.8125, 0.1331, 0.75, 0.1875, 0.25, 0.1875, 0.3125, 0.1319, 0.3125, 0.1331, 0.25, 0.1875, 0.6875, 0.1875, 0.75, 0.1331, 0.75, 0.1319, 0.6875, 0.1875, 0.1875, 0.1875, 0.25, 0.1331, 0.25, 0.1353, 0.1875, 0.1875, 0.625, 0.1875, 0.6875, 0.1319, 0.6875, 0.1312, 0.625, 0.1875, 0.125, 0.1875, 0.1875, 0.1353, 0.1875, 0.1399, 0.125, 0.1875, 0.5625, 0.1875, 0.625, 0.1312, 0.625, 0.1308, 0.5625, 0.9931, 0.6875, 0.9919, 0.75, 0.9375, 0.75, 0.9375, 0.6875, 0.9897, 0.1875, 0.9919, 0.25, 0.9375, 0.25, 0.9375, 0.1875, 0.9938, 0.625, 0.9931, 0.6875, 0.9375, 0.6875, 0.9375, 0.625, 0.9851, 0.125, 0.9897, 0.1875, 0.9375, 0.1875, 0.9375, 0.125, 0.9942, 0.5625, 0.9938, 0.625, 0.9375, 0.625, 0.9375, 0.5625, 0.9707, 0.0625, 0.9851, 0.125, 0.9375, 0.125, 0.9375, 0.0625, 0.9943, 0.5, 0.9942, 0.5625, 0.9375, 0.5625, 0.9375, 0.5, 0.8601, 0.875, 0.8457, 0.9375, 0.8125, 0.9375, 0.8125, 0.875, 0.9942, 0.4375, 0.9943, 0.5, 0.9375, 0.5, 0.9375, 0.4375, 0.9851, 0.875, 0.9707, 0.9375, 0.9375, 0.9375, 0.9375, 0.875, 0.9541, 0.02931, 0.9707, 0.0625, 0.9375, 0.0625, 0.9938, 0.375, 0.9942, 0.4375, 0.9375, 0.4375, 0.9375, 0.375, 0.9897, 0.8125, 0.9851, 0.875, 0.9375, 0.875, 0.9375, 0.8125, 0.9931, 0.3125, 0.9938, 0.375, 0.9375, 0.375, 0.9375, 0.3125, 0.9919, 0.75, 0.9897, 0.8125, 0.9375, 0.8125, 0.9375, 0.75, 0.9919, 0.25, 0.9931, 0.3125, 0.9375, 0.3125, 0.9375, 0.25, 0.0625, 0.5, 0.0625, 0.5625, 0.005815, 0.5625, 0.005702, 0.5, 0.5957, 0.9375, 0.6543, 0.9375, 0.6543, 0.9375, 0.5957, 0.9375, 0.9209, 0.02931, 0.9375, 0.0625, 0.9043, 0.0625, 0.0625, 0.4375, 0.0625, 0.5, 0.005702, 0.5, 0.005815, 0.4375, 0.0625, 0.875, 0.0625, 0.9375, 0.02931, 0.9375, 0.01494, 0.875, 0.0625, 0.375, 0.0625, 0.4375, 0.005815, 0.4375, 0.006175, 0.375, 0.0625, 0.8125, 0.0625, 0.875, 0.01494, 0.875, 0.01029, 0.8125, 0.0625, 0.3125, 0.0625, 0.375, 0.006175, 0.375, 0.006865, 0.3125, 0.0625, 0.75, 0.0625, 0.8125, 0.01029, 0.8125, 0.008078, 0.75, 0.0625, 0.25, 0.0625, 0.3125, 0.006865, 0.3125, 0.008078, 0.25, 0.0625, 0.6875, 0.0625, 0.75, 0.008078, 0.75, 0.006865, 0.6875, 0.0625, 0.1875, 0.0625, 0.25, 0.008078, 0.25, 0.01029, 0.1875, 0.0625, 0.625, 0.0625, 0.6875, 0.006865, 0.6875, 0.006175, 0.625, 0.0625, 0.125, 0.0625, 0.1875, 0.01029, 0.1875, 0.01494, 0.125, 0.0625, 0.5625, 0.0625, 0.625, 0.006175, 0.625, 0.005815, 0.5625, 0.0625, 0.0625, 0.0625, 0.125, 0.01494, 0.125, 0.02931, 0.0625, 0.8647, 0.1875, 0.8669, 0.25, 0.8125, 0.25, 0.8125, 0.1875, 0.8688, 0.625, 0.8681, 0.6875, 0.8125, 0.6875, 0.8125, 0.625, 0.8601, 0.125, 0.8647, 0.1875, 0.8125, 0.1875, 0.8125, 0.125, 0.8692, 0.5625, 0.8688, 0.625, 0.8125, 0.625, 0.8125, 0.5625, 0.8457, 0.0625, 0.8601, 0.125, 0.8125, 0.125, 0.8125, 0.0625, 0.8693, 0.5, 0.8692, 0.5625, 0.8125, 0.5625, 0.8125, 0.5, 0.8692, 0.4375, 0.8693, 0.5, 0.8125, 0.5, 0.8125, 0.4375, 0.7207, 0.9375, 0.7793, 0.9375, 0.7793, 0.9375, 0.7207, 0.9375, 0.8291, 0.02931, 0.8457, 0.0625, 0.8125, 0.0625, 0.8688, 0.375, 0.8692, 0.4375, 0.8125, 0.4375, 0.8125, 0.375, 0.8647, 0.8125, 0.8601, 0.875, 0.8125, 0.875, 0.8125, 0.8125, 0.8681, 0.3125, 0.8688, 0.375, 0.8125, 0.375, 0.8125, 0.3125, 0.8669, 0.75, 0.8647, 0.8125, 0.8125, 0.8125, 0.8125, 0.75, 0.8669, 0.25, 0.8681, 0.3125, 0.8125, 0.3125, 0.8125, 0.25, 0.8681, 0.6875, 0.8669, 0.75, 0.8125, 0.75, 0.8125, 0.6875, 0.1101, 0.875, 0.09569, 0.9375, 0.0625, 0.9375, 0.0625, 0.875, 0.9375, 0.4375, 0.9375, 0.5, 0.8807, 0.5, 0.8808, 0.4375, 0.9375, 0.875, 0.9375, 0.9375, 0.9043, 0.9375, 0.8899, 0.875, 0.9375, 0.375, 0.9375, 0.4375, 0.8808, 0.4375, 0.8812, 0.375, 0.9375, 0.8125, 0.9375, 0.875, 0.8899, 0.875, 0.8853, 0.8125, 0.9375, 0.3125, 0.9375, 0.375, 0.8812, 0.375, 0.8819, 0.3125, 0.9375, 0.75, 0.9375, 0.8125, 0.8853, 0.8125, 0.8831, 0.75, 0.9375, 0.25, 0.9375, 0.3125, 0.8819, 0.3125, 0.8831, 0.25, 0.9375, 0.6875, 0.9375, 0.75, 0.8831, 0.75, 0.8819, 0.6875, 0.9375, 0.1875, 0.9375, 0.25, 0.8831, 0.25, 0.8853, 0.1875, 0.9375, 0.625, 0.9375, 0.6875, 0.8819, 0.6875, 0.8812, 0.625, 0.9375, 0.125, 0.9375, 0.1875, 0.8853, 0.1875, 0.8899, 0.125, 0.9375, 0.5625, 0.9375, 0.625, 0.8812, 0.625, 0.8808, 0.5625, 0.9375, 0.0625, 0.9375, 0.125, 0.8899, 0.125, 0.9043, 0.0625, 0.9375, 0.5, 0.9375, 0.5625, 0.8808, 0.5625, 0.8807, 0.5, 0.9043, 0.9375, 0.9375, 0.9375, 0.9375, 0.9375, 0.9043, 0.9375, 0.8125, 0.0625, 0.8125, 0.125, 0.7649, 0.125, 0.7793, 0.0625, 0.7443, 0.5, 0.7442, 0.5625, 0.6875, 0.5625, 0.6875, 0.5, 0.7351, 0.125, 0.7397, 0.1875, 0.6875, 0.1875, 0.6875, 0.125, 0.7442, 0.5625, 0.7438, 0.625, 0.6875, 0.625, 0.6875, 0.5625, 0.7207, 0.0625, 0.7351, 0.125, 0.6875, 0.125, 0.6875, 0.0625, 0.7442, 0.4375, 0.7443, 0.5, 0.6875, 0.5, 0.6875, 0.4375, 0.7397, 0.8125, 0.7351, 0.875, 0.6875, 0.875, 0.6875, 0.8125, 0.6101, 0.875, 0.5957, 0.9375, 0.5625, 0.9375, 0.5625, 0.875, 0.7438, 0.375, 0.7442, 0.4375, 0.6875, 0.4375, 0.6875, 0.375, 0.7351, 0.875, 0.7207, 0.9375, 0.6875, 0.9375, 0.6875, 0.875, 0.8125, 0.4375, 0.8125, 0.5, 0.7557, 0.5, 0.7558, 0.4375, 0.7431, 0.6875, 0.7419, 0.75, 0.6875, 0.75, 0.6875, 0.6875, 0.8125, 0.125, 0.8125, 0.1875, 0.7603, 0.1875, 0.7649, 0.125, 0.8125, 0.5625, 0.8125, 0.625, 0.7562, 0.625, 0.7558, 0.5625, 0.8125, 0.3125, 0.8125, 0.375, 0.7562, 0.375, 0.7569, 0.3125, 0.8125, 0.75, 0.8125, 0.8125, 0.7603, 0.8125, 0.7581, 0.75, 0.09375, 0.0, 0.09375, 0.0, 0.09375, 0.0, 0.1002, 0.01295, 0.1092, 0.03089, 0.0791, 0.02931, 0.08336, 0.02079, 0.09364, 0.0002103, 0.6543, 0.9375, 0.6875, 0.9375, 0.6875, 0.9375, 0.6543, 0.9375, 0.7207, 0.9375, 0.7351, 0.875, 0.7649, 0.875, 0.7793, 0.9375, 0.7438, 0.625, 0.7442, 0.5625, 0.7558, 0.5625, 0.7562, 0.625, 0.7397, 0.1875, 0.7351, 0.125, 0.7649, 0.125, 0.7603, 0.1875, 0.7351, 0.125, 0.7207, 0.0625, 0.7793, 0.0625, 0.7649, 0.125, 0.5957, 0.9375, 0.6101, 0.875, 0.6399, 0.875, 0.6543, 0.9375, 0.6101, 0.875, 0.6147, 0.8125, 0.6353, 0.8125, 0.6399, 0.875, 0.6147, 0.8125, 0.6169, 0.75, 0.6331, 0.75, 0.6353, 0.8125, 0.6169, 0.75, 0.6181, 0.6875, 0.6319, 0.6875, 0.6331, 0.75, 0.6181, 0.6875, 0.6188, 0.625, 0.6312, 0.625, 0.6319, 0.6875, 0.6188, 0.625, 0.6192, 0.5625, 0.6308, 0.5625, 0.6312, 0.625, 0.6192, 0.5625, 0.6193, 0.5, 0.6307, 0.5, 0.6308, 0.5625, 0.6193, 0.5, 0.6192, 0.4375, 0.6308, 0.4375, 0.6307, 0.5, 0.6192, 0.4375, 0.6188, 0.375, 0.6312, 0.375, 0.6308, 0.4375, 0.6188, 0.375, 0.6181, 0.3125, 0.6319, 0.3125, 0.6312, 0.375, 0.6181, 0.3125, 0.6169, 0.25, 0.6331, 0.25, 0.6319, 0.3125, 0.6169, 0.25, 0.6147, 0.1875, 0.6353, 0.1875, 0.6331, 0.25, 0.6147, 0.1875, 0.6101, 0.125, 0.6399, 0.125, 0.6353, 0.1875, 0.6101, 0.125, 0.5957, 0.0625, 0.6543, 0.0625, 0.6399, 0.125, 0.4707, 0.9375, 0.4851, 0.875, 0.5149, 0.875, 0.5293, 0.9375, 0.4851, 0.875, 0.4897, 0.8125, 0.5103, 0.8125, 0.5149, 0.875, 0.4897, 0.8125, 0.4919, 0.75, 0.5081, 0.75, 0.5103, 0.8125, 0.4919, 0.75, 0.4931, 0.6875, 0.5069, 0.6875, 0.5081, 0.75, 0.4931, 0.6875, 0.4938, 0.625, 0.5062, 0.625, 0.5069, 0.6875, 0.4938, 0.625, 0.4942, 0.5625, 0.5058, 0.5625, 0.5062, 0.625, 0.4942, 0.5625, 0.4943, 0.5, 0.5057, 0.5, 0.5058, 0.5625, 0.4943, 0.5, 0.4942, 0.4375, 0.5058, 0.4375, 0.5057, 0.5, 0.4942, 0.4375, 0.4938, 0.375, 0.5062, 0.375, 0.5058, 0.4375, 0.4938, 0.375, 0.4931, 0.3125, 0.5069, 0.3125, 0.5062, 0.375, 0.4931, 0.3125, 0.4919, 0.25, 0.5081, 0.25, 0.5069, 0.3125, 0.4919, 0.25, 0.4897, 0.1875, 0.5103, 0.1875, 0.5081, 0.25, 0.4897, 0.1875, 0.4851, 0.125, 0.5149, 0.125, 0.5103, 0.1875, 0.4851, 0.125, 0.4707, 0.0625, 0.5293, 0.0625, 0.5149, 0.125, 0.3457, 0.9375, 0.3601, 0.875, 0.3899, 0.875, 0.4043, 0.9375, 0.3601, 0.875, 0.3647, 0.8125, 0.3853, 0.8125, 0.3899, 0.875, 0.3647, 0.8125, 0.3669, 0.75, 0.3831, 0.75, 0.3853, 0.8125, 0.3669, 0.75, 0.3681, 0.6875, 0.3819, 0.6875, 0.3831, 0.75, 0.3681, 0.6875, 0.3688, 0.625, 0.3812, 0.625, 0.3819, 0.6875, 0.3688, 0.625, 0.3692, 0.5625, 0.3808, 0.5625, 0.3812, 0.625, 0.3692, 0.5625, 0.3693, 0.5, 0.3807, 0.5, 0.3808, 0.5625, 0.3693, 0.5, 0.3692, 0.4375, 0.3808, 0.4375, 0.3807, 0.5, 0.3692, 0.4375, 0.3688, 0.375, 0.3812, 0.375, 0.3808, 0.4375, 0.3688, 0.375, 0.3681, 0.3125, 0.3819, 0.3125, 0.3812, 0.375, 0.3681, 0.3125, 0.3669, 0.25, 0.3831, 0.25, 0.3819, 0.3125, 0.3669, 0.25, 0.3647, 0.1875, 0.3853, 0.1875, 0.3831, 0.25, 0.3647, 0.1875, 0.3601, 0.125, 0.3899, 0.125, 0.3853, 0.1875, 0.3601, 0.125, 0.3457, 0.0625, 0.4043, 0.0625, 0.3899, 0.125, 0.2207, 0.9375, 0.2351, 0.875, 0.2649, 0.875, 0.2793, 0.9375, 0.2351, 0.875, 0.2397, 0.8125, 0.2603, 0.8125, 0.2649, 0.875, 0.2397, 0.8125, 0.2419, 0.75, 0.2581, 0.75, 0.2603, 0.8125, 0.2419, 0.75, 0.2431, 0.6875, 0.2569, 0.6875, 0.2581, 0.75, 0.2431, 0.6875, 0.2438, 0.625, 0.2562, 0.625, 0.2569, 0.6875, 0.2438, 0.625, 0.2442, 0.5625, 0.2558, 0.5625, 0.2562, 0.625, 0.2442, 0.5625, 0.2443, 0.5, 0.2557, 0.5, 0.2558, 0.5625, 0.2443, 0.5, 0.2442, 0.4375, 0.2558, 0.4375, 0.2557, 0.5, 0.2442, 0.4375, 0.2438, 0.375, 0.2562, 0.375, 0.2558, 0.4375, 0.2438, 0.375, 0.2431, 0.3125, 0.2569, 0.3125, 0.2562, 0.375, 0.2431, 0.3125, 0.2419, 0.25, 0.2581, 0.25, 0.2569, 0.3125, 0.2419, 0.25, 0.2397, 0.1875, 0.2603, 0.1875, 0.2581, 0.25, 0.2397, 0.1875, 0.2351, 0.125, 0.2649, 0.125, 0.2603, 0.1875, 0.2351, 0.125, 0.2207, 0.0625, 0.2793, 0.0625, 0.2649, 0.125, 0.09569, 0.9375, 0.1101, 0.875, 0.1399, 0.875, 0.1543, 0.9375, 0.1101, 0.875, 0.1147, 0.8125, 0.1353, 0.8125, 0.1399, 0.875, 0.1147, 0.8125, 0.1169, 0.75, 0.1331, 0.75, 0.1353, 0.8125, 0.1169, 0.75, 0.1181, 0.6875, 0.1319, 0.6875, 0.1331, 0.75, 0.1181, 0.6875, 0.1188, 0.625, 0.1312, 0.625, 0.1319, 0.6875, 0.1188, 0.625, 0.1192, 0.5625, 0.1308, 0.5625, 0.1312, 0.625, 0.1192, 0.5625, 0.1193, 0.5, 0.1307, 0.5, 0.1308, 0.5625, 0.1193, 0.5, 0.1192, 0.4375, 0.1308, 0.4375, 0.1307, 0.5, 0.1192, 0.4375, 0.1188, 0.375, 0.1312, 0.375, 0.1308, 0.4375, 0.1188, 0.375, 0.1181, 0.3125, 0.1319, 0.3125, 0.1312, 0.375, 0.1181, 0.3125, 0.1169, 0.25, 0.1331, 0.25, 0.1319, 0.3125, 0.1169, 0.25, 0.1147, 0.1875, 0.1353, 0.1875, 0.1331, 0.25, 0.1147, 0.1875, 0.1101, 0.125, 0.1399, 0.125, 0.1353, 0.1875, 0.1101, 0.125, 0.09569, 0.0625, 0.1543, 0.0625, 0.1399, 0.125, 0.7793, 0.9375, 0.8125, 0.9375, 0.8125, 0.9375, 0.7793, 0.9375, 0.0, 0.9359, 0.0, 0.875, 0.01494, 0.875, 0.02931, 0.9375, 0.0, 0.8732, 0.0, 0.8125, 0.01029, 0.8125, 0.01494, 0.875, 0.0, 0.8105, 0.0, 0.75, 0.008078, 0.75, 0.01029, 0.8125, 0.0, 0.7483, 0.0, 0.6875, 0.006865, 0.6875, 0.008078, 0.75, 0.0, 0.6865, 0.0, 0.625, 0.006175, 0.625, 0.006865, 0.6875, 0.0, 0.6245, 0.0, 0.5625, 0.005815, 0.5625, 0.006175, 0.625, 0.0, 0.5623, 0.0, 0.5, 0.005702, 0.5, 0.005815, 0.5625, 0.0, 0.5, 0.0, 0.4377, 0.005815, 0.4375, 0.005702, 0.5, 0.0, 0.4375, 0.0, 0.3755, 0.006175, 0.375, 0.005815, 0.4375, 0.0, 0.375, 0.0, 0.3135, 0.006865, 0.3125, 0.006175, 0.375, 0.0, 0.3125, 0.0, 0.2517, 0.008078, 0.25, 0.006865, 0.3125, 0.0, 0.25, 0.0, 0.1895, 0.01029, 0.1875, 0.008078, 0.25, 0.0, 0.1875, 0.0, 0.1268, 0.01494, 0.125, 0.01029, 0.1875, 0.0, 0.125, 0.0, 0.06409, 0.02931, 0.0625, 0.01494, 0.125, 0.8457, 0.9375, 0.8601, 0.875, 0.8899, 0.875, 0.9043, 0.9375, 0.8601, 0.875, 0.8647, 0.8125, 0.8853, 0.8125, 0.8899, 0.875, 0.8647, 0.8125, 0.8669, 0.75, 0.8831, 0.75, 0.8853, 0.8125, 0.8669, 0.75, 0.8681, 0.6875, 0.8819, 0.6875, 0.8831, 0.75, 0.8681, 0.6875, 0.8688, 0.625, 0.8812, 0.625, 0.8819, 0.6875, 0.8688, 0.625, 0.8692, 0.5625, 0.8808, 0.5625, 0.8812, 0.625, 0.8692, 0.5625, 0.8693, 0.5, 0.8807, 0.5, 0.8808, 0.5625, 0.8693, 0.5, 0.8692, 0.4375, 0.8808, 0.4375, 0.8807, 0.5, 0.8692, 0.4375, 0.8688, 0.375, 0.8812, 0.375, 0.8808, 0.4375, 0.8688, 0.375, 0.8681, 0.3125, 0.8819, 0.3125, 0.8812, 0.375, 0.8681, 0.3125, 0.8669, 0.25, 0.8831, 0.25, 0.8819, 0.3125, 0.8669, 0.25, 0.8647, 0.1875, 0.8853, 0.1875, 0.8831, 0.25, 0.8647, 0.1875, 0.8601, 0.125, 0.8899, 0.125, 0.8853, 0.1875, 0.8601, 0.125, 0.8457, 0.0625, 0.9043, 0.0625, 0.8899, 0.125, 0.2793, 0.9375, 0.3125, 0.9375, 0.3125, 0.9375, 0.2793, 0.9375, 0.7351, 0.875, 0.7397, 0.8125, 0.7603, 0.8125, 0.7649, 0.875, 0.7397, 0.8125, 0.7419, 0.75, 0.7581, 0.75, 0.7603, 0.8125, 0.7419, 0.75, 0.7431, 0.6875, 0.7569, 0.6875, 0.7581, 0.75, 0.7431, 0.6875, 0.7438, 0.625, 0.7562, 0.625, 0.7569, 0.6875, 0.7442, 0.5625, 0.7443, 0.5, 0.7557, 0.5, 0.7558, 0.5625, 0.7443, 0.5, 0.7442, 0.4375, 0.7558, 0.4375, 0.7557, 0.5, 0.7442, 0.4375, 0.7438, 0.375, 0.7562, 0.375, 0.7558, 0.4375, 0.7438, 0.375, 0.7431, 0.3125, 0.7569, 0.3125, 0.7562, 0.375, 0.7431, 0.3125, 0.7419, 0.25, 0.7581, 0.25, 0.7569, 0.3125, 0.7419, 0.25, 0.7397, 0.1875, 0.7603, 0.1875, 0.7581, 0.25, 0.75, 0.0625, 0.7658, 0.03089, 0.7959, 0.02931, 0.7793, 0.0625, 0.0625, 0.9375, 0.09569, 0.9375, 0.09569, 0.9375, 0.0625, 0.9375, 0.5957, 0.0625, 0.5791, 0.02931, 0.6092, 0.03089, 0.625, 0.0625, 0.4375, 0.9375, 0.4707, 0.9375, 0.4707, 0.9375, 0.4375, 0.9375, 0.4707, 0.0625, 0.4541, 0.02931, 0.4842, 0.03089, 0.5, 0.0625, 0.4707, 0.9375, 0.5293, 0.9375, 0.5293, 0.9375, 0.4707, 0.9375, 0.3457, 0.0625, 0.3291, 0.02931, 0.3592, 0.03089, 0.375, 0.0625, 0.9375, 0.9375, 0.9707, 0.9375, 0.9707, 0.9375, 0.9375, 0.9375, 0.2207, 0.0625, 0.2041, 0.02931, 0.2342, 0.03089, 0.25, 0.0625, 0.3457, 0.9375, 0.4043, 0.9375, 0.4043, 0.9375, 0.3457, 0.9375, 0.09569, 0.0625, 0.0791, 0.02931, 0.1092, 0.03089, 0.125, 0.0625, 0.0, 0.0625, 0.01581, 0.03089, 0.0459, 0.02931, 0.02931, 0.0625, 0.4043, 0.9375, 0.4375, 0.9375, 0.4375, 0.9375, 0.4043, 0.9375, 0.875, 0.0625, 0.8908, 0.03089, 0.9209, 0.02931, 0.9043, 0.0625, 0.8125, 0.875, 0.8125, 0.9375, 0.7793, 0.9375, 0.7649, 0.875, 0.8125, 0.9375, 0.7959, 0.9707, 0.7793, 0.9375, 0.7207, 0.9375, 0.7041, 0.9707, 0.6875, 0.9375, 0.6875, 0.9375, 0.6709, 0.9707, 0.6543, 0.9375, 0.5957, 0.9375, 0.5791, 0.9707, 0.5625, 0.9375, 0.5625, 0.9375, 0.5459, 0.9707, 0.5293, 0.9375, 0.4707, 0.9375, 0.4541, 0.9707, 0.4375, 0.9375, 0.4375, 0.9375, 0.4209, 0.9707, 0.4043, 0.9375, 0.3457, 0.9375, 0.3291, 0.9707, 0.3125, 0.9375, 0.3125, 0.9375, 0.2959, 0.9707, 0.2793, 0.9375, 0.2207, 0.9375, 0.2041, 0.9707, 0.1875, 0.9375, 0.9707, 0.9375, 0.9541, 0.9707, 0.9375, 0.9375, 0.1875, 0.9375, 0.1709, 0.9707, 0.1543, 0.9375, 0.09569, 0.9375, 0.0791, 0.9707, 0.0625, 0.9375, 0.9375, 0.9375, 0.9209, 0.9707, 0.9043, 0.9375, 0.8457, 0.9375, 0.8291, 0.9707, 0.8125, 0.9375, 0.0625, 0.9375, 0.0459, 0.9707, 0.02931, 0.9375, 0.7188, 1.0, 0.7188, 1.0, 0.7188, 1.0, 0.7186, 0.9998, 0.7084, 0.9792, 0.7041, 0.9707, 0.7342, 0.9691, 0.7252, 0.987, 0.01581, 0.9691, 0.0, 0.9375, 0.02931, 0.9375, 0.0459, 0.9707, 0.7041, 0.9707, 0.7207, 0.9375, 0.75, 0.9375, 0.7342, 0.9691, 0.6408, 0.9691, 0.625, 0.9375, 0.6543, 0.9375, 0.6709, 0.9707, 0.4541, 0.9707, 0.4707, 0.9375, 0.5, 0.9375, 0.4842, 0.9691, 0.3291, 0.9707, 0.3457, 0.9375, 0.375, 0.9375, 0.3592, 0.9691, 0.2041, 0.9707, 0.2207, 0.9375, 0.25, 0.9375, 0.2342, 0.9691, 0.0791, 0.9707, 0.09569, 0.9375, 0.125, 0.9375, 0.1092, 0.9691, 0.8908, 0.9691, 0.875, 0.9375, 0.9043, 0.9375, 0.9209, 0.9707, 0.4043, 0.9375, 0.4375, 0.9375, 0.4375, 0.9375, 0.4043, 0.9375, 0.3457, 0.9375, 0.4043, 0.9375, 0.4043, 0.9375, 0.3457, 0.9375, 0.9375, 0.9375, 0.9707, 0.9375, 0.9707, 0.9375, 0.9375, 0.9375, 0.4707, 0.9375, 0.5293, 0.9375, 0.5293, 0.9375, 0.4707, 0.9375, 0.4375, 0.9375, 0.4707, 0.9375, 0.4707, 0.9375, 0.4375, 0.9375, 0.0625, 0.9375, 0.09569, 0.9375, 0.09569, 0.9375, 0.0625, 0.9375, 0.2793, 0.9375, 0.3125, 0.9375, 0.3125, 0.9375, 0.2793, 0.9375, 0.7793, 0.9375, 0.8125, 0.9375, 0.8125, 0.9375, 0.7793, 0.9375, 0.6543, 0.9375, 0.6875, 0.9375, 0.6875, 0.9375, 0.6543, 0.9375, 0.9043, 0.9375, 0.9375, 0.9375, 0.9375, 0.9375, 0.9043, 0.9375, 0.7207, 0.9375, 0.7793, 0.9375, 0.7793, 0.9375, 0.7207, 0.9375, 0.5957, 0.9375, 0.6543, 0.9375, 0.6543, 0.9375, 0.5957, 0.9375, 0.8125, 0.9375, 0.8457, 0.9375, 0.8457, 0.9375, 0.8125, 0.9375, 0.8457, 0.9375, 0.9043, 0.9375, 0.9043, 0.9375, 0.8457, 0.9375, 0.3125, 0.9375, 0.3457, 0.9375, 0.3457, 0.9375, 0.3125, 0.9375, 0.0, 0.9359, 0.02931, 0.9375, 0.02931, 0.9375, 0.0, 0.9359, 0.6875, 0.9375, 0.7207, 0.9375, 0.7207, 0.9375, 0.6875, 0.9375, 0.02931, 0.9375, 0.0625, 0.9375, 0.0625, 0.9375, 0.02931, 0.9375, 0.5293, 0.9375, 0.5625, 0.9375, 0.5625, 0.9375, 0.5293, 0.9375, 0.09569, 0.9375, 0.1543, 0.9375, 0.1543, 0.9375, 0.09569, 0.9375, 0.1543, 0.9375, 0.1875, 0.9375, 0.1875, 0.9375, 0.1543, 0.9375, 0.2207, 0.9375, 0.2793, 0.9375, 0.2793, 0.9375, 0.2207, 0.9375, 0.1875, 0.9375, 0.2207, 0.9375, 0.2207, 0.9375, 0.1875, 0.9375, 0.5625, 0.9375, 0.5957, 0.9375, 0.5957, 0.9375, 0.5625, 0.9375])
me_sphere.materials.append(mat_pumpkin)
me_sphere.materials.append(mat_stem)
me_sphere.update()
me_plane_001 = bpy.data.meshes.new('Plane.001')
me_plane_001.from_pydata([(-1.0, -1.0, 0.0), (1.0, -1.0, 0.0), (-1.0, 1.0, 0.0), (1.0, 1.0, 0.0), (-1.0, -1.0, 0.0), (-1.0, 1.0, 0.0), (-1.0, -1.0, 0.0), (-1.0, 1.0, 0.0), (-0.9355, -1.0, 0.0), (-0.871, -1.0, 0.0), (-0.8065, -1.0, 0.0), (-0.7419, -1.0, 0.0), (-0.6774, -1.0, 0.0), (-0.6129, -1.0, 0.0), (-0.5484, -1.0, 0.0), (-0.4839, -1.0, 0.0), (-0.4194, -1.0, 0.0), (-0.3548, -1.0, 0.0), (-0.2903, -1.0, 0.0), (-0.2258, -1.0, 0.0), (-0.1613, -1.0, 0.0), (-0.09677, -1.0, 0.0), (-0.03226, -1.0, 0.0), (0.03226, -1.0, 0.0), (0.09677, -1.0, 0.0), (0.1613, -1.0, 0.0), (0.2258, -1.0, 0.0), (0.2903, -1.0, 0.0), (0.3548, -1.0, 0.0), (0.4194, -1.0, 0.0), (0.4839, -1.0, 0.0), (0.5484, -1.0, 0.0), (0.6129, -1.0, 0.0), (0.6774, -1.0, 0.0), (0.7419, -1.0, 0.0), (0.8065, -1.0, 0.0), (0.871, -1.0, 0.0), (0.9355, -1.0, 0.0), (0.9355, 1.0, 0.0), (0.871, 1.0, 0.0), (0.8065, 1.0, 0.0), (0.7419, 1.0, 0.0), (0.6774, 1.0, 0.0), (0.6129, 1.0, 0.0), (0.5484, 1.0, 0.0), (0.4839, 1.0, 0.0), (0.4194, 1.0, 0.0), (0.3548, 1.0, 0.0), (0.2903, 1.0, 0.0), (0.2258, 1.0, 0.0), (0.1613, 1.0, 0.0), (0.09677, 1.0, 0.0), (0.03226, 1.0, 0.0), (-0.03226, 1.0, 0.0), (-0.09677, 1.0, 0.0), (-0.1613, 1.0, 0.0), (-0.2258, 1.0, 0.0), (-0.2903, 1.0, 0.0), (-0.3548, 1.0, 0.0), (-0.4194, 1.0, 0.0), (-0.4839, 1.0, 0.0), (-0.5484, 1.0, 0.0), (-0.6129, 1.0, 0.0), (-0.6774, 1.0, 0.0), (-0.7419, 1.0, 0.0), (-0.8065, 1.0, 0.0), (-0.871, 1.0, 0.0), (-0.9355, 1.0, 0.0)], [], [(37, 1, 3, 38), (0, 2, 5, 4), (4, 5, 7, 6), (0, 8, 67, 2), (8, 9, 66, 67), (9, 10, 65, 66), (10, 11, 64, 65), (11, 12, 63, 64), (12, 13, 62, 63), (13, 14, 61, 62), (14, 15, 60, 61), (15, 16, 59, 60), (16, 17, 58, 59), (17, 18, 57, 58), (18, 19, 56, 57), (19, 20, 55, 56), (20, 21, 54, 55), (21, 22, 53, 54), (22, 23, 52, 53), (23, 24, 51, 52), (24, 25, 50, 51), (25, 26, 49, 50), (26, 27, 48, 49), (27, 28, 47, 48), (28, 29, 46, 47), (29, 30, 45, 46), (30, 31, 44, 45), (31, 32, 43, 44), (32, 33, 42, 43), (33, 34, 41, 42), (34, 35, 40, 41), (35, 36, 39, 40), (36, 37, 38, 39)])
me_plane_001.polygons.foreach_set('use_smooth', [True] * 33)
_uv = me_plane_001.uv_layers.new(name='UVMap')
_uv.uv.foreach_set('vector', [0.9677, 0.0, 1.0, 0.0, 1.0, 1.0, 0.9677, 1.0, 0.0, 0.0, 0.0, 1.0, 0.0, 1.0, 0.0, 0.0, 0.0, 0.0, 0.0, 1.0, 0.0, 1.0, 0.0, 0.0, 0.0, 0.0, 0.03226, 0.0, 0.03226, 1.0, 0.0, 1.0, 0.03226, 0.0, 0.06452, 0.0, 0.06452, 1.0, 0.03226, 1.0, 0.06452, 0.0, 0.09677, 0.0, 0.09677, 1.0, 0.06452, 1.0, 0.09677, 0.0, 0.129, 0.0, 0.129, 1.0, 0.09677, 1.0, 0.129, 0.0, 0.1613, 0.0, 0.1613, 1.0, 0.129, 1.0, 0.1613, 0.0, 0.1935, 0.0, 0.1935, 1.0, 0.1613, 1.0, 0.1935, 0.0, 0.2258, 0.0, 0.2258, 1.0, 0.1935, 1.0, 0.2258, 0.0, 0.2581, 0.0, 0.2581, 1.0, 0.2258, 1.0, 0.2581, 0.0, 0.2903, 0.0, 0.2903, 1.0, 0.2581, 1.0, 0.2903, 0.0, 0.3226, 0.0, 0.3226, 1.0, 0.2903, 1.0, 0.3226, 0.0, 0.3548, 0.0, 0.3548, 1.0, 0.3226, 1.0, 0.3548, 0.0, 0.3871, 0.0, 0.3871, 1.0, 0.3548, 1.0, 0.3871, 0.0, 0.4194, 0.0, 0.4194, 1.0, 0.3871, 1.0, 0.4194, 0.0, 0.4516, 0.0, 0.4516, 1.0, 0.4194, 1.0, 0.4516, 0.0, 0.4839, 0.0, 0.4839, 1.0, 0.4516, 1.0, 0.4839, 0.0, 0.5161, 0.0, 0.5161, 1.0, 0.4839, 1.0, 0.5161, 0.0, 0.5484, 0.0, 0.5484, 1.0, 0.5161, 1.0, 0.5484, 0.0, 0.5806, 0.0, 0.5806, 1.0, 0.5484, 1.0, 0.5806, 0.0, 0.6129, 0.0, 0.6129, 1.0, 0.5806, 1.0, 0.6129, 0.0, 0.6452, 0.0, 0.6452, 1.0, 0.6129, 1.0, 0.6452, 0.0, 0.6774, 0.0, 0.6774, 1.0, 0.6452, 1.0, 0.6774, 0.0, 0.7097, 0.0, 0.7097, 1.0, 0.6774, 1.0, 0.7097, 0.0, 0.7419, 0.0, 0.7419, 1.0, 0.7097, 1.0, 0.7419, 0.0, 0.7742, 0.0, 0.7742, 1.0, 0.7419, 1.0, 0.7742, 0.0, 0.8065, 0.0, 0.8065, 1.0, 0.7742, 1.0, 0.8065, 0.0, 0.8387, 0.0, 0.8387, 1.0, 0.8065, 1.0, 0.8387, 0.0, 0.871, 0.0, 0.871, 1.0, 0.8387, 1.0, 0.871, 0.0, 0.9032, 0.0, 0.9032, 1.0, 0.871, 1.0, 0.9032, 0.0, 0.9355, 0.0, 0.9355, 1.0, 0.9032, 1.0, 0.9355, 0.0, 0.9677, 0.0, 0.9677, 1.0, 0.9355, 1.0])
me_plane_001.materials.append(mat_backdrop)
me_plane_001.update()

# ---- curves / text
cu_nurbspath = bpy.data.curves.new('NurbsPath', 'CURVE')
cu_nurbspath.dimensions = '3D'
_sp = cu_nurbspath.splines.new('NURBS'); _sp.points.add(4)
_sp.points.foreach_set('co', [-3.294, 0.0, 6.342, 1.0, -2.922, 0.0, 1.801, 1.0, -1.922, 0.0, 0.0, 1.0, 1.0, 0.0, -0.1461, 1.0, 2.0, 0.0, -0.06199, 1.0])
_sp.order_u = 5
_sp.order_v = 0
_sp.use_endpoint_u = True
cu_nurbspath.use_path = True
cu_nurbspath.fill_mode = 'FULL'

# ---- objects
ob_light = bpy.data.objects.new('Light', light_light)
ob_camera = bpy.data.objects.new('Camera', cam_camera)
ob_sphere = bpy.data.objects.new('Sphere', me_sphere)
ob_plane = bpy.data.objects.new('Plane', me_plane_001)
ob_nurbspath = bpy.data.objects.new('NurbsPath', cu_nurbspath)

# ---- transforms, parenting, visibility, modifiers, constraints
ob_light.location = (4.1, -1.421, 3.305)
ob_light.rotation_euler = (0.6503, 0.05522, 1.866)
ob_light.lock_rotations_4d = False
ob_light.empty_display_type = 'ARROWS'
ob_light.color = (0.0, 0.0, 0.0, 0.0)
ob_light.lineart.crease_threshold = 0.0
ob_camera.location = (6.062, -5.808, 4.198)
ob_camera.rotation_euler = (1.109, 0.0, 0.8149)
ob_camera.lock_rotations_4d = False
ob_camera.empty_display_type = 'ARROWS'
ob_camera.color = (0.0, 0.0, 0.0, 0.0)
ob_camera.display_type = 'WIRE'
ob_camera.lineart.crease_threshold = 0.0
ob_sphere.location = (0.0, 0.0, 0.0)
_m = ob_sphere.modifiers.new('Subdivision', 'SUBSURF')
ob_plane.location = (2.883, -2.665, -0.6282)
ob_plane.rotation_euler = (0.0, -0.0, -0.7854)
ob_plane.scale = (7.09, 5.0, 3.313)
_m = ob_plane.modifiers.new('Curve', 'CURVE')
_m.object = ob_nurbspath
ob_nurbspath.location = (-0.9638, 1.182, -0.655)
ob_nurbspath.rotation_euler = (0.0, -0.0, -0.7854)

# ---- collection membership
col_collection.objects.link(ob_light)
col_collection.objects.link(ob_camera)
col_collection.objects.link(ob_sphere)
col_collection.objects.link(ob_plane)
col_collection.objects.link(ob_nurbspath)

# ---- scene / render settings (as saved in the file)
scene.camera = ob_camera
scene.frame_start = 1; scene.frame_end = 250; scene.frame_set(4)
scene.render.engine = 'BLENDER_EEVEE_NEXT'
scene.cycles.sampling_pattern = 'TABULATED_SOBOL'
scene.view_settings.view_transform = 'Filmic'
bpy.context.view_layer.update()
